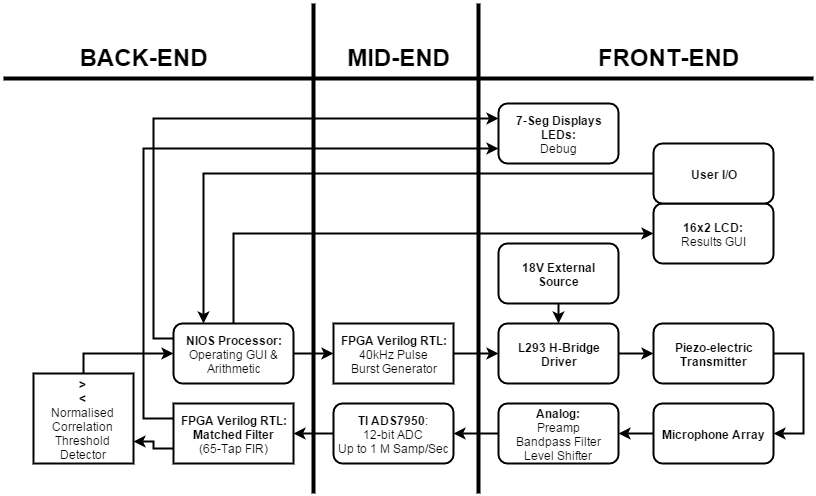

The diagram above was exported from draw.io. Its source (the exported page's mxGraphModel, read from the mxfile embedded in the PNG):
<mxGraphModel dx="1434" dy="720" grid="1" gridSize="10" guides="1" tooltips="1" connect="1" fold="1" page="1" pageScale="1" pageWidth="1169" pageHeight="826" background="#ffffff" math="0">
  <root>
    <mxCell id="0" />
    <mxCell id="1" parent="0" />
    <mxCell id="28" style="edgeStyle=orthogonalEdgeStyle;rounded=0;html=1;exitX=1;exitY=0.5;entryX=0;entryY=0.5;strokeWidth=2;" edge="1" parent="1" source="2" target="3">
      <mxGeometry relative="1" as="geometry" />
    </mxCell>
    <mxCell id="32" style="edgeStyle=orthogonalEdgeStyle;rounded=0;html=1;exitX=0.5;exitY=0;entryX=0;entryY=0.5;strokeWidth=2;" edge="1" parent="1" source="2" target="7">
      <mxGeometry relative="1" as="geometry" />
    </mxCell>
    <mxCell id="45" style="edgeStyle=orthogonalEdgeStyle;rounded=0;html=1;exitX=0;exitY=0.25;entryX=0;entryY=0.25;strokeWidth=2;" edge="1" parent="1" source="2" target="44">
      <mxGeometry relative="1" as="geometry">
        <Array as="points">
          <mxPoint x="420" y="445" />
          <mxPoint x="420" y="225" />
        </Array>
      </mxGeometry>
    </mxCell>
    <mxCell id="2" value="&lt;b&gt;NIOS Processor:&lt;/b&gt;&lt;div&gt;Operating GUI &amp;amp;&lt;/div&gt;&lt;div&gt;Arithmetic&lt;/div&gt;" style="rounded=1;whiteSpace=wrap;html=1;strokeWidth=2;" vertex="1" parent="1">
      <mxGeometry x="440" y="430" width="120" height="60" as="geometry" />
    </mxCell>
    <mxCell id="29" style="edgeStyle=orthogonalEdgeStyle;rounded=0;html=1;exitX=1;exitY=0.5;entryX=0;entryY=0.5;strokeWidth=2;" edge="1" parent="1" source="3" target="5">
      <mxGeometry relative="1" as="geometry" />
    </mxCell>
    <mxCell id="3" value="&lt;div&gt;&lt;b&gt;FPGA Verilog RTL:&lt;/b&gt;&lt;/div&gt;40kHz Pulse&lt;div&gt;Burst&amp;nbsp;&lt;span style=&quot;line-height: 1.2&quot;&gt;Generator&lt;/span&gt;&lt;/div&gt;" style="whiteSpace=wrap;html=1;strokeWidth=2;" vertex="1" parent="1">
      <mxGeometry x="600" y="430" width="120" height="60" as="geometry" />
    </mxCell>
    <mxCell id="30" style="edgeStyle=orthogonalEdgeStyle;rounded=0;html=1;exitX=1;exitY=0.5;entryX=0;entryY=0.5;strokeWidth=2;" edge="1" parent="1" source="5" target="6">
      <mxGeometry relative="1" as="geometry" />
    </mxCell>
    <mxCell id="5" value="&lt;b&gt;L293 H-Bridge&lt;/b&gt;&lt;div&gt;&lt;b&gt;Driver&lt;/b&gt;&lt;/div&gt;" style="rounded=1;whiteSpace=wrap;html=1;strokeWidth=2;" vertex="1" parent="1">
      <mxGeometry x="765" y="430" width="120" height="60" as="geometry" />
    </mxCell>
    <mxCell id="34" style="edgeStyle=orthogonalEdgeStyle;rounded=0;html=1;exitX=1;exitY=0.5;entryX=1;entryY=0.5;strokeWidth=2;" edge="1" parent="1" source="6" target="8">
      <mxGeometry relative="1" as="geometry">
        <Array as="points">
          <mxPoint x="1070" y="460" />
          <mxPoint x="1070" y="540" />
        </Array>
      </mxGeometry>
    </mxCell>
    <mxCell id="6" value="&lt;b&gt;Piezo-electric&lt;/b&gt;&lt;div&gt;&lt;b&gt;Transmitter&lt;/b&gt;&lt;/div&gt;" style="rounded=1;whiteSpace=wrap;html=1;strokeWidth=2;" vertex="1" parent="1">
      <mxGeometry x="920" y="430" width="120" height="60" as="geometry" />
    </mxCell>
    <mxCell id="7" value="&lt;b&gt;16x2 LCD:&lt;/b&gt;&lt;div&gt;Results GUI&lt;/div&gt;" style="rounded=1;whiteSpace=wrap;html=1;strokeWidth=2;" vertex="1" parent="1">
      <mxGeometry x="920" y="310" width="120" height="60" as="geometry" />
    </mxCell>
    <mxCell id="35" style="edgeStyle=orthogonalEdgeStyle;rounded=0;html=1;exitX=0;exitY=0.5;entryX=1;entryY=0.5;strokeWidth=2;" edge="1" parent="1" source="8" target="9">
      <mxGeometry relative="1" as="geometry" />
    </mxCell>
    <mxCell id="8" value="&lt;b&gt;Microphone Array&lt;/b&gt;" style="rounded=1;whiteSpace=wrap;html=1;strokeWidth=2;" vertex="1" parent="1">
      <mxGeometry x="920" y="510" width="120" height="60" as="geometry" />
    </mxCell>
    <mxCell id="36" style="edgeStyle=orthogonalEdgeStyle;rounded=0;html=1;exitX=0;exitY=0.5;strokeWidth=2;" edge="1" parent="1" source="9" target="10">
      <mxGeometry relative="1" as="geometry" />
    </mxCell>
    <mxCell id="9" value="&lt;b&gt;Analog:&lt;/b&gt;&lt;div&gt;Preamp&lt;/div&gt;&lt;div&gt;Bandpass Filter&lt;/div&gt;&lt;div&gt;Level Shifter&lt;/div&gt;" style="rounded=1;whiteSpace=wrap;html=1;strokeWidth=2;" vertex="1" parent="1">
      <mxGeometry x="765" y="510" width="120" height="60" as="geometry" />
    </mxCell>
    <mxCell id="37" style="edgeStyle=orthogonalEdgeStyle;rounded=0;html=1;exitX=0;exitY=0.5;entryX=1;entryY=0.5;strokeWidth=2;" edge="1" parent="1" source="10" target="11">
      <mxGeometry relative="1" as="geometry" />
    </mxCell>
    <mxCell id="10" value="&lt;div&gt;&lt;b style=&quot;line-height: 1.2&quot;&gt;TI ADS7950&lt;/b&gt;&lt;span style=&quot;line-height: 1.2&quot;&gt;:&lt;/span&gt;&lt;br&gt;&lt;/div&gt;&lt;div&gt;&lt;span&gt;12-bit ADC&lt;/span&gt;&lt;b&gt;&lt;br&gt;&lt;/b&gt;&lt;/div&gt;&lt;div&gt;Up to 1 M Samp/Sec&lt;/div&gt;" style="rounded=1;whiteSpace=wrap;html=1;strokeWidth=2;" vertex="1" parent="1">
      <mxGeometry x="600" y="510" width="120" height="60" as="geometry" />
    </mxCell>
    <mxCell id="46" style="edgeStyle=orthogonalEdgeStyle;rounded=0;html=1;exitX=0;exitY=0.25;entryX=0;entryY=0.75;strokeWidth=2;" edge="1" parent="1" source="11" target="44">
      <mxGeometry relative="1" as="geometry">
        <Array as="points">
          <mxPoint x="410" y="525" />
          <mxPoint x="410" y="255" />
        </Array>
      </mxGeometry>
    </mxCell>
    <mxCell id="49" style="edgeStyle=orthogonalEdgeStyle;rounded=0;html=1;exitX=0;exitY=0.75;entryX=1;entryY=0.75;strokeWidth=2;" edge="1" parent="1" source="11" target="12">
      <mxGeometry relative="1" as="geometry" />
    </mxCell>
    <mxCell id="11" value="&lt;div&gt;&lt;b&gt;FPGA Verilog RTL:&lt;/b&gt;&lt;/div&gt;&lt;b&gt;Matched Filter&lt;/b&gt;&lt;div&gt;(65-Tap FIR)&lt;/div&gt;" style="whiteSpace=wrap;html=1;strokeWidth=2;" vertex="1" parent="1">
      <mxGeometry x="440" y="510" width="120" height="60" as="geometry" />
    </mxCell>
    <mxCell id="39" style="edgeStyle=orthogonalEdgeStyle;rounded=0;html=1;exitX=0.5;exitY=0;entryX=0;entryY=0.5;strokeWidth=2;" edge="1" parent="1" source="12" target="2">
      <mxGeometry relative="1" as="geometry" />
    </mxCell>
    <mxCell id="12" value="&lt;b&gt;&amp;gt;&lt;/b&gt;&lt;div&gt;&lt;b&gt;&amp;lt;&lt;/b&gt;&lt;/div&gt;&lt;div&gt;Normalised Correlation&lt;/div&gt;&lt;div&gt;Threshold&lt;/div&gt;&lt;div&gt;Detector&lt;/div&gt;" style="whiteSpace=wrap;html=1;strokeWidth=2;" vertex="1" parent="1">
      <mxGeometry x="300" y="480" width="100" height="90" as="geometry" />
    </mxCell>
    <mxCell id="33" style="edgeStyle=orthogonalEdgeStyle;rounded=0;html=1;exitX=0.5;exitY=1;strokeWidth=2;" edge="1" parent="1" source="14" target="5">
      <mxGeometry relative="1" as="geometry" />
    </mxCell>
    <mxCell id="14" value="&lt;b&gt;18V External&lt;/b&gt;&lt;div&gt;&lt;b&gt;Source&lt;/b&gt;&lt;/div&gt;" style="rounded=1;whiteSpace=wrap;html=1;strokeWidth=2;" vertex="1" parent="1">
      <mxGeometry x="765" y="350" width="120" height="60" as="geometry" />
    </mxCell>
    <mxCell id="17" value="&lt;div&gt;&lt;br&gt;&lt;/div&gt;&lt;div&gt;&lt;br&gt;&lt;/div&gt;&lt;div&gt;&lt;br&gt;&lt;/div&gt;&lt;div&gt;&lt;br&gt;&lt;/div&gt;" style="line;html=1;perimeter=backbonePerimeter;points=[];rotation=90;" vertex="1" parent="1">
      <mxGeometry x="335" y="350" width="490" height="10" as="geometry" />
    </mxCell>
    <mxCell id="19" value="&lt;div&gt;&lt;br&gt;&lt;/div&gt;&lt;div&gt;&lt;br&gt;&lt;/div&gt;&lt;div&gt;&lt;br&gt;&lt;/div&gt;&lt;div&gt;&lt;br&gt;&lt;/div&gt;" style="line;html=1;perimeter=backbonePerimeter;points=[];rotation=90;" vertex="1" parent="1">
      <mxGeometry x="500" y="350" width="490" height="10" as="geometry" />
    </mxCell>
    <mxCell id="21" value="&lt;h1&gt;&lt;b&gt;BACK-END&lt;/b&gt;&lt;/h1&gt;" style="text;html=1;strokeColor=none;fillColor=none;align=center;verticalAlign=middle;whiteSpace=wrap;overflow=hidden;" vertex="1" parent="1">
      <mxGeometry x="335" y="130" width="150" height="45" as="geometry" />
    </mxCell>
    <mxCell id="24" value="&lt;h1&gt;MID-END&lt;/h1&gt;" style="text;html=1;strokeColor=none;fillColor=none;align=center;verticalAlign=middle;whiteSpace=wrap;overflow=hidden;" vertex="1" parent="1">
      <mxGeometry x="610" y="130" width="110" height="45" as="geometry" />
    </mxCell>
    <mxCell id="25" value="&lt;h1&gt;FRONT-END&lt;/h1&gt;" style="text;html=1;strokeColor=none;fillColor=none;align=center;verticalAlign=middle;whiteSpace=wrap;overflow=hidden;" vertex="1" parent="1">
      <mxGeometry x="850" y="130" width="170" height="50" as="geometry" />
    </mxCell>
    <mxCell id="26" value="" style="line;html=1;perimeter=backbonePerimeter;points=[];" vertex="1" parent="1">
      <mxGeometry x="270" y="180" width="810" height="10" as="geometry" />
    </mxCell>
    <mxCell id="43" style="edgeStyle=orthogonalEdgeStyle;rounded=0;html=1;exitX=0;exitY=0.5;entryX=0.25;entryY=0;strokeWidth=2;" edge="1" parent="1" source="42" target="2">
      <mxGeometry relative="1" as="geometry" />
    </mxCell>
    <mxCell id="42" value="&lt;b&gt;User I/O&lt;/b&gt;" style="rounded=1;whiteSpace=wrap;html=1;strokeWidth=2;" vertex="1" parent="1">
      <mxGeometry x="920" y="250" width="120" height="60" as="geometry" />
    </mxCell>
    <mxCell id="44" value="&lt;b&gt;7&lt;/b&gt;-&lt;b&gt;Seg Displays&lt;/b&gt;&lt;div&gt;&lt;b&gt;LEDs:&lt;/b&gt;&lt;br&gt;&lt;div&gt;Debug&lt;/div&gt;&lt;/div&gt;" style="rounded=1;whiteSpace=wrap;html=1;strokeWidth=2;" vertex="1" parent="1">
      <mxGeometry x="765" y="210" width="120" height="60" as="geometry" />
    </mxCell>
  </root>
</mxGraphModel>